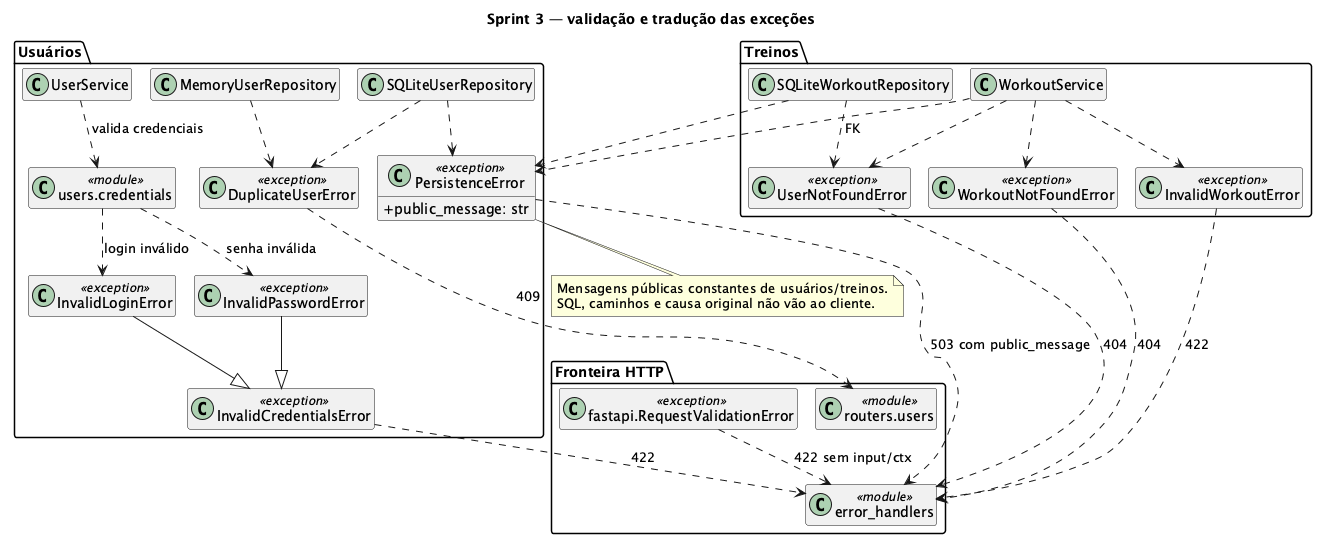

The diagram above was rendered by PlantUML. Its source (embedded in the PNG):
@startuml
!pragma layout smetana
skinparam classAttributeIconSize 0
hide empty members

title Sprint 3 — validação e tradução das exceções

package "Usuários" {
  class "users.credentials" as Credentials <<module>>
  class UserService
  class MemoryUserRepository
  class SQLiteUserRepository
  class InvalidCredentialsError <<exception>>
  class InvalidLoginError <<exception>>
  class InvalidPasswordError <<exception>>
  class DuplicateUserError <<exception>>
  class PersistenceError <<exception>> {
    +public_message: str
  }
}
package "Treinos" {
  class WorkoutService
  class SQLiteWorkoutRepository
  class InvalidWorkoutError <<exception>>
  class UserNotFoundError <<exception>>
  class WorkoutNotFoundError <<exception>>
}
package "Fronteira HTTP" {
  class "error_handlers" as Handlers <<module>>
  class "routers.users" as UserRoutes <<module>>
  class "fastapi.RequestValidationError" as RequestValidationError <<exception>>
}

InvalidLoginError --|> InvalidCredentialsError
InvalidPasswordError --|> InvalidCredentialsError
UserService ..> Credentials : valida credenciais
Credentials ..> InvalidLoginError : login inválido
Credentials ..> InvalidPasswordError : senha inválida
MemoryUserRepository ..> DuplicateUserError
SQLiteUserRepository ..> DuplicateUserError
SQLiteUserRepository ..> PersistenceError
SQLiteWorkoutRepository ..> PersistenceError
SQLiteWorkoutRepository ..> UserNotFoundError : FK
WorkoutService ..> InvalidWorkoutError
WorkoutService ..> UserNotFoundError
WorkoutService ..> WorkoutNotFoundError
WorkoutService ..> PersistenceError
RequestValidationError ..> Handlers : 422 sem input/ctx
InvalidCredentialsError ..> Handlers : 422
InvalidWorkoutError ..> Handlers : 422
UserNotFoundError ..> Handlers : 404
WorkoutNotFoundError ..> Handlers : 404
PersistenceError ..> Handlers : 503 com public_message
DuplicateUserError ..> UserRoutes : 409

note bottom of PersistenceError
  Mensagens públicas constantes de usuários/treinos.
  SQL, caminhos e causa original não vão ao cliente.
end note
@enduml